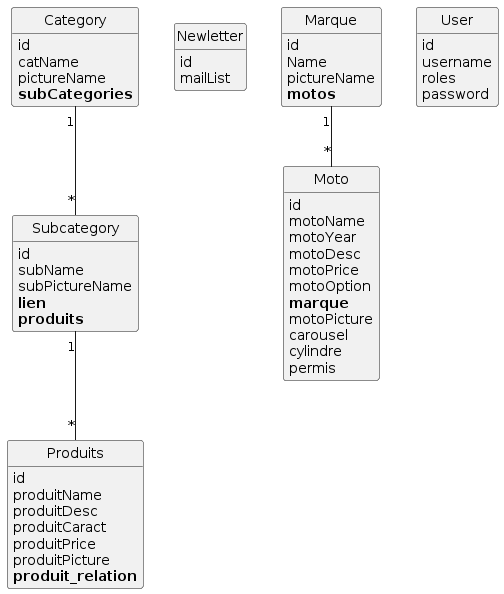

The diagram above was rendered by PlantUML. Its source (embedded in the PNG):
@startuml
class Produits {
	id
	produitName
	produitDesc
	produitCaract
	produitPrice
	produitPicture
	**produit_relation**
}

class Category {
	id
	catName
	pictureName
	**subCategories**
}

class Subcategory {
	id
	subName
	subPictureName
	**lien**
	**produits**
}

class Newletter {
	id
	mailList
}

class Moto {
	id
	motoName
	motoYear
	motoDesc
	motoPrice
	motoOption
	**marque**
	motoPicture
	carousel
	cylindre
	permis
}

class User {
	id
	username
	roles
	password
}

class Marque {
	id
	Name
	pictureName
	**motos**
}

Category "1"--"*" Subcategory
Subcategory "1"--"*" Produits
Marque "1"--"*" Moto


hide methods
hide circle
@enduml